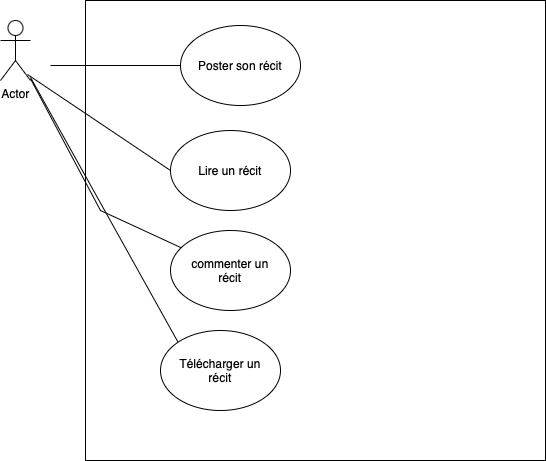

The diagram above was exported from draw.io. Its source (the exported page's mxGraphModel, read from the mxfile embedded in the PNG):
<mxGraphModel dx="820" dy="698" grid="1" gridSize="10" guides="1" tooltips="1" connect="1" arrows="1" fold="1" page="1" pageScale="1" pageWidth="850" pageHeight="1100" math="0" shadow="0">
  <root>
    <mxCell id="0" />
    <mxCell id="1" parent="0" />
    <mxCell id="zJjuZDKLZgOoTNlCZrDV-1" value="" style="whiteSpace=wrap;html=1;aspect=fixed;" vertex="1" parent="1">
      <mxGeometry x="195" y="140" width="460" height="460" as="geometry" />
    </mxCell>
    <mxCell id="zJjuZDKLZgOoTNlCZrDV-2" value="Actor" style="shape=umlActor;verticalLabelPosition=bottom;verticalAlign=top;html=1;" vertex="1" parent="1">
      <mxGeometry x="110" y="160" width="30" height="60" as="geometry" />
    </mxCell>
    <mxCell id="zJjuZDKLZgOoTNlCZrDV-3" value="" style="line;strokeWidth=1;rotatable=0;dashed=0;labelPosition=right;align=left;verticalAlign=middle;spacingTop=0;spacingLeft=6;points=[];portConstraint=eastwest;" vertex="1" parent="1">
      <mxGeometry x="160" y="200" width="130" height="10" as="geometry" />
    </mxCell>
    <mxCell id="zJjuZDKLZgOoTNlCZrDV-4" value="Poster son récit" style="ellipse;whiteSpace=wrap;html=1;" vertex="1" parent="1">
      <mxGeometry x="290" y="165" width="120" height="80" as="geometry" />
    </mxCell>
    <mxCell id="zJjuZDKLZgOoTNlCZrDV-5" value="" style="endArrow=none;html=1;rounded=0;entryX=0.9;entryY=0.9;entryDx=0;entryDy=0;entryPerimeter=0;" edge="1" parent="1" target="zJjuZDKLZgOoTNlCZrDV-2">
      <mxGeometry width="50" height="50" relative="1" as="geometry">
        <mxPoint x="280" y="310" as="sourcePoint" />
        <mxPoint x="420" y="320" as="targetPoint" />
      </mxGeometry>
    </mxCell>
    <mxCell id="zJjuZDKLZgOoTNlCZrDV-6" value="Lire un récit" style="ellipse;whiteSpace=wrap;html=1;" vertex="1" parent="1">
      <mxGeometry x="280" y="270" width="120" height="80" as="geometry" />
    </mxCell>
    <mxCell id="zJjuZDKLZgOoTNlCZrDV-7" value="commenter un&lt;div&gt;récit&lt;/div&gt;" style="ellipse;whiteSpace=wrap;html=1;" vertex="1" parent="1">
      <mxGeometry x="280" y="370" width="120" height="80" as="geometry" />
    </mxCell>
    <mxCell id="zJjuZDKLZgOoTNlCZrDV-8" value="" style="endArrow=none;html=1;rounded=0;" edge="1" parent="1" source="zJjuZDKLZgOoTNlCZrDV-7" target="zJjuZDKLZgOoTNlCZrDV-2">
      <mxGeometry width="50" height="50" relative="1" as="geometry">
        <mxPoint x="370" y="370" as="sourcePoint" />
        <mxPoint x="420" y="320" as="targetPoint" />
        <Array as="points">
          <mxPoint x="210" y="350" />
        </Array>
      </mxGeometry>
    </mxCell>
    <mxCell id="zJjuZDKLZgOoTNlCZrDV-9" value="Télécharger un&lt;div&gt;récit&lt;/div&gt;" style="ellipse;whiteSpace=wrap;html=1;" vertex="1" parent="1">
      <mxGeometry x="270" y="470" width="120" height="80" as="geometry" />
    </mxCell>
    <mxCell id="zJjuZDKLZgOoTNlCZrDV-10" value="" style="endArrow=none;html=1;rounded=0;exitX=0;exitY=0;exitDx=0;exitDy=0;" edge="1" parent="1" source="zJjuZDKLZgOoTNlCZrDV-9" target="zJjuZDKLZgOoTNlCZrDV-2">
      <mxGeometry width="50" height="50" relative="1" as="geometry">
        <mxPoint x="370" y="370" as="sourcePoint" />
        <mxPoint x="420" y="320" as="targetPoint" />
      </mxGeometry>
    </mxCell>
  </root>
</mxGraphModel>